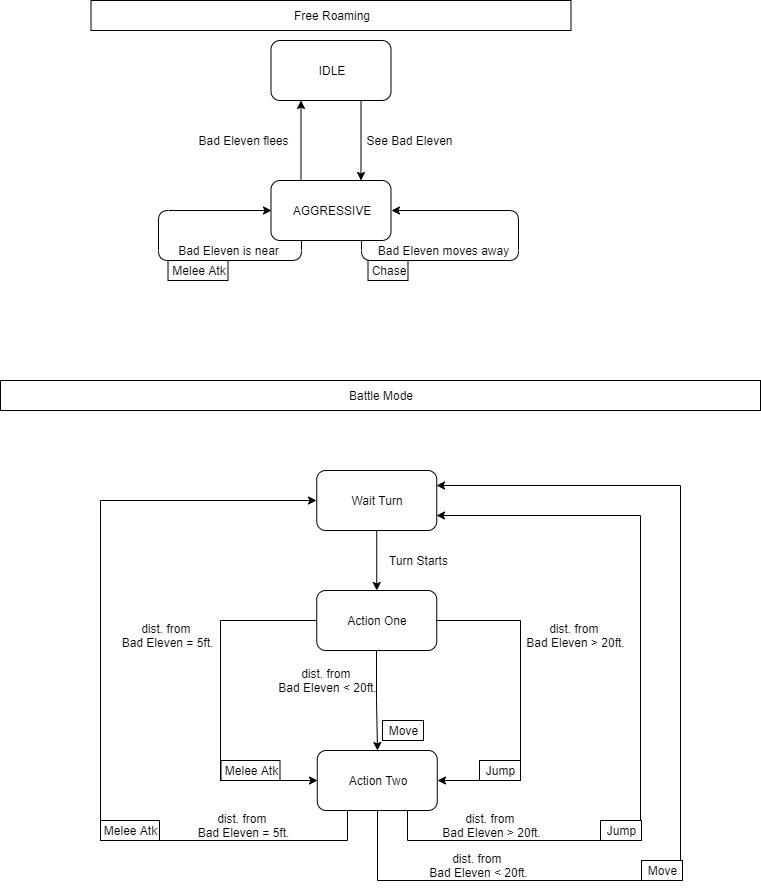

The diagram above was exported from draw.io. Its source (the exported page's mxGraphModel, read from the mxfile embedded in the PNG):
<mxGraphModel dx="780" dy="696" grid="1" gridSize="10" guides="1" tooltips="1" connect="1" arrows="1" fold="1" page="1" pageScale="1" pageWidth="827" pageHeight="1169" math="0" shadow="0">
  <root>
    <mxCell id="0" />
    <mxCell id="1" parent="0" />
    <mxCell id="uVq_kR3ZMAJ6x4FoBAPn-3" style="edgeStyle=orthogonalEdgeStyle;rounded=0;orthogonalLoop=1;jettySize=auto;html=1;exitX=0.75;exitY=1;exitDx=0;exitDy=0;entryX=0.75;entryY=0;entryDx=0;entryDy=0;" parent="1" source="uVq_kR3ZMAJ6x4FoBAPn-1" target="uVq_kR3ZMAJ6x4FoBAPn-2" edge="1">
      <mxGeometry relative="1" as="geometry" />
    </mxCell>
    <mxCell id="uVq_kR3ZMAJ6x4FoBAPn-1" value="IDLE" style="rounded=1;whiteSpace=wrap;html=1;" parent="1" vertex="1">
      <mxGeometry x="310.5" y="80" width="120" height="60" as="geometry" />
    </mxCell>
    <mxCell id="uVq_kR3ZMAJ6x4FoBAPn-4" style="edgeStyle=orthogonalEdgeStyle;rounded=0;orthogonalLoop=1;jettySize=auto;html=1;exitX=0.25;exitY=0;exitDx=0;exitDy=0;entryX=0.25;entryY=1;entryDx=0;entryDy=0;" parent="1" source="uVq_kR3ZMAJ6x4FoBAPn-2" target="uVq_kR3ZMAJ6x4FoBAPn-1" edge="1">
      <mxGeometry relative="1" as="geometry" />
    </mxCell>
    <mxCell id="uVq_kR3ZMAJ6x4FoBAPn-2" value="AGGRESSIVE" style="rounded=1;whiteSpace=wrap;html=1;" parent="1" vertex="1">
      <mxGeometry x="310.5" y="220" width="120" height="60" as="geometry" />
    </mxCell>
    <mxCell id="uVq_kR3ZMAJ6x4FoBAPn-5" value="See Bad Eleven" style="text;html=1;align=center;verticalAlign=middle;resizable=0;points=[];autosize=1;" parent="1" vertex="1">
      <mxGeometry x="398.5" y="170" width="100" height="20" as="geometry" />
    </mxCell>
    <mxCell id="uVq_kR3ZMAJ6x4FoBAPn-6" value="Bad Eleven flees" style="text;html=1;align=center;verticalAlign=middle;resizable=0;points=[];autosize=1;" parent="1" vertex="1">
      <mxGeometry x="227.5" y="170" width="110" height="20" as="geometry" />
    </mxCell>
    <mxCell id="uVq_kR3ZMAJ6x4FoBAPn-8" style="edgeStyle=orthogonalEdgeStyle;orthogonalLoop=1;jettySize=auto;html=1;exitX=0.75;exitY=1;exitDx=0;exitDy=0;entryX=1;entryY=0.5;entryDx=0;entryDy=0;rounded=1;" parent="1" source="uVq_kR3ZMAJ6x4FoBAPn-2" target="uVq_kR3ZMAJ6x4FoBAPn-2" edge="1">
      <mxGeometry relative="1" as="geometry">
        <Array as="points">
          <mxPoint x="400.5" y="300" />
          <mxPoint x="557.5" y="300" />
          <mxPoint x="557.5" y="250" />
        </Array>
      </mxGeometry>
    </mxCell>
    <mxCell id="uVq_kR3ZMAJ6x4FoBAPn-9" value="Bad Eleven moves away" style="text;html=1;align=center;verticalAlign=middle;resizable=0;points=[];autosize=1;" parent="1" vertex="1">
      <mxGeometry x="407.5" y="280" width="150" height="20" as="geometry" />
    </mxCell>
    <mxCell id="uVq_kR3ZMAJ6x4FoBAPn-10" value="Chase" style="rounded=0;whiteSpace=wrap;html=1;" parent="1" vertex="1">
      <mxGeometry x="407.5" y="300" width="40" height="20" as="geometry" />
    </mxCell>
    <mxCell id="uVq_kR3ZMAJ6x4FoBAPn-12" style="edgeStyle=orthogonalEdgeStyle;rounded=1;orthogonalLoop=1;jettySize=auto;html=1;exitX=0.25;exitY=1;exitDx=0;exitDy=0;entryX=0;entryY=0.5;entryDx=0;entryDy=0;" parent="1" source="uVq_kR3ZMAJ6x4FoBAPn-2" target="uVq_kR3ZMAJ6x4FoBAPn-2" edge="1">
      <mxGeometry relative="1" as="geometry">
        <Array as="points">
          <mxPoint x="340.5" y="300" />
          <mxPoint x="197.5" y="300" />
          <mxPoint x="197.5" y="250" />
        </Array>
      </mxGeometry>
    </mxCell>
    <mxCell id="uVq_kR3ZMAJ6x4FoBAPn-13" value="Bad Eleven is near" style="text;html=1;align=center;verticalAlign=middle;resizable=0;points=[];autosize=1;" parent="1" vertex="1">
      <mxGeometry x="207.5" y="280" width="120" height="20" as="geometry" />
    </mxCell>
    <mxCell id="uVq_kR3ZMAJ6x4FoBAPn-14" value="Melee Atk" style="rounded=0;whiteSpace=wrap;html=1;" parent="1" vertex="1">
      <mxGeometry x="207.5" y="300" width="60" height="20" as="geometry" />
    </mxCell>
    <mxCell id="uVq_kR3ZMAJ6x4FoBAPn-15" value="Free Roaming" style="rounded=0;whiteSpace=wrap;html=1;" parent="1" vertex="1">
      <mxGeometry x="130.5" y="40" width="480" height="30" as="geometry" />
    </mxCell>
    <mxCell id="uVq_kR3ZMAJ6x4FoBAPn-16" value="Battle Mode" style="rounded=0;whiteSpace=wrap;html=1;" parent="1" vertex="1">
      <mxGeometry x="40" y="420" width="760" height="30" as="geometry" />
    </mxCell>
    <mxCell id="tga_syZIOy2vQzxwSuuK-2" style="edgeStyle=orthogonalEdgeStyle;rounded=0;orthogonalLoop=1;jettySize=auto;html=1;exitX=0.5;exitY=1;exitDx=0;exitDy=0;entryX=0.5;entryY=0;entryDx=0;entryDy=0;" edge="1" parent="1" source="uVq_kR3ZMAJ6x4FoBAPn-17" target="uVq_kR3ZMAJ6x4FoBAPn-35">
      <mxGeometry relative="1" as="geometry">
        <Array as="points">
          <mxPoint x="416" y="740" />
        </Array>
      </mxGeometry>
    </mxCell>
    <mxCell id="tga_syZIOy2vQzxwSuuK-5" style="edgeStyle=orthogonalEdgeStyle;rounded=0;orthogonalLoop=1;jettySize=auto;html=1;exitX=1;exitY=0.5;exitDx=0;exitDy=0;entryX=1;entryY=0.5;entryDx=0;entryDy=0;" edge="1" parent="1" source="uVq_kR3ZMAJ6x4FoBAPn-17" target="uVq_kR3ZMAJ6x4FoBAPn-35">
      <mxGeometry relative="1" as="geometry">
        <mxPoint x="499.5" y="770" as="targetPoint" />
        <Array as="points">
          <mxPoint x="560" y="660" />
          <mxPoint x="560" y="820" />
        </Array>
      </mxGeometry>
    </mxCell>
    <mxCell id="tga_syZIOy2vQzxwSuuK-6" style="edgeStyle=orthogonalEdgeStyle;rounded=0;orthogonalLoop=1;jettySize=auto;html=1;exitX=0;exitY=0.5;exitDx=0;exitDy=0;entryX=0;entryY=0.5;entryDx=0;entryDy=0;" edge="1" parent="1" source="uVq_kR3ZMAJ6x4FoBAPn-17" target="uVq_kR3ZMAJ6x4FoBAPn-35">
      <mxGeometry relative="1" as="geometry">
        <Array as="points">
          <mxPoint x="259.5" y="660" />
          <mxPoint x="259.5" y="820" />
        </Array>
      </mxGeometry>
    </mxCell>
    <mxCell id="uVq_kR3ZMAJ6x4FoBAPn-17" value="Action One" style="rounded=1;whiteSpace=wrap;html=1;" parent="1" vertex="1">
      <mxGeometry x="356.25" y="630" width="120" height="60" as="geometry" />
    </mxCell>
    <mxCell id="uVq_kR3ZMAJ6x4FoBAPn-19" style="edgeStyle=orthogonalEdgeStyle;rounded=1;orthogonalLoop=1;jettySize=auto;html=1;exitX=0.5;exitY=1;exitDx=0;exitDy=0;entryX=0.5;entryY=0;entryDx=0;entryDy=0;" parent="1" source="uVq_kR3ZMAJ6x4FoBAPn-18" target="uVq_kR3ZMAJ6x4FoBAPn-17" edge="1">
      <mxGeometry relative="1" as="geometry" />
    </mxCell>
    <mxCell id="uVq_kR3ZMAJ6x4FoBAPn-18" value="Wait Turn" style="rounded=1;whiteSpace=wrap;html=1;" parent="1" vertex="1">
      <mxGeometry x="356.25" y="510" width="120" height="60" as="geometry" />
    </mxCell>
    <mxCell id="uVq_kR3ZMAJ6x4FoBAPn-20" value="Turn Starts" style="text;html=1;align=center;verticalAlign=middle;resizable=0;points=[];autosize=1;" parent="1" vertex="1">
      <mxGeometry x="423.25" y="590" width="70" height="20" as="geometry" />
    </mxCell>
    <mxCell id="uVq_kR3ZMAJ6x4FoBAPn-29" value="dist. from &lt;br&gt;Bad Eleven = 5ft." style="text;html=1;align=center;verticalAlign=middle;resizable=0;points=[];autosize=1;" parent="1" vertex="1">
      <mxGeometry x="152" y="660" width="110" height="30" as="geometry" />
    </mxCell>
    <mxCell id="uVq_kR3ZMAJ6x4FoBAPn-30" value="Melee Atk" style="rounded=0;whiteSpace=wrap;html=1;" parent="1" vertex="1">
      <mxGeometry x="260.5" y="800" width="59" height="20" as="geometry" />
    </mxCell>
    <mxCell id="tga_syZIOy2vQzxwSuuK-7" style="edgeStyle=orthogonalEdgeStyle;rounded=0;orthogonalLoop=1;jettySize=auto;html=1;exitX=0.75;exitY=1;exitDx=0;exitDy=0;entryX=1;entryY=0.75;entryDx=0;entryDy=0;" edge="1" parent="1" source="uVq_kR3ZMAJ6x4FoBAPn-35" target="uVq_kR3ZMAJ6x4FoBAPn-18">
      <mxGeometry relative="1" as="geometry">
        <Array as="points">
          <mxPoint x="447" y="880" />
          <mxPoint x="680" y="880" />
          <mxPoint x="680" y="555" />
        </Array>
      </mxGeometry>
    </mxCell>
    <mxCell id="tga_syZIOy2vQzxwSuuK-8" style="edgeStyle=orthogonalEdgeStyle;rounded=0;orthogonalLoop=1;jettySize=auto;html=1;exitX=0.5;exitY=1;exitDx=0;exitDy=0;entryX=1;entryY=0.25;entryDx=0;entryDy=0;" edge="1" parent="1" source="uVq_kR3ZMAJ6x4FoBAPn-35" target="uVq_kR3ZMAJ6x4FoBAPn-18">
      <mxGeometry relative="1" as="geometry">
        <Array as="points">
          <mxPoint x="417" y="920" />
          <mxPoint x="720" y="920" />
          <mxPoint x="720" y="525" />
        </Array>
      </mxGeometry>
    </mxCell>
    <mxCell id="tga_syZIOy2vQzxwSuuK-9" style="edgeStyle=orthogonalEdgeStyle;rounded=0;orthogonalLoop=1;jettySize=auto;html=1;exitX=0.25;exitY=1;exitDx=0;exitDy=0;entryX=0;entryY=0.5;entryDx=0;entryDy=0;" edge="1" parent="1" source="uVq_kR3ZMAJ6x4FoBAPn-35" target="uVq_kR3ZMAJ6x4FoBAPn-18">
      <mxGeometry relative="1" as="geometry">
        <Array as="points">
          <mxPoint x="386.5" y="880" />
          <mxPoint x="139.5" y="880" />
          <mxPoint x="139.5" y="540" />
        </Array>
      </mxGeometry>
    </mxCell>
    <mxCell id="uVq_kR3ZMAJ6x4FoBAPn-35" value="Action Two" style="rounded=1;whiteSpace=wrap;html=1;" parent="1" vertex="1">
      <mxGeometry x="356.75" y="790" width="120" height="60" as="geometry" />
    </mxCell>
    <mxCell id="uVq_kR3ZMAJ6x4FoBAPn-37" value="dist. from &lt;br&gt;Bad Eleven &amp;gt; 20ft." style="text;html=1;align=center;verticalAlign=middle;resizable=0;points=[];autosize=1;" parent="1" vertex="1">
      <mxGeometry x="560" y="660" width="110" height="30" as="geometry" />
    </mxCell>
    <mxCell id="uVq_kR3ZMAJ6x4FoBAPn-38" value="Jump" style="rounded=0;whiteSpace=wrap;html=1;" parent="1" vertex="1">
      <mxGeometry x="519" y="800" width="41" height="20" as="geometry" />
    </mxCell>
    <mxCell id="tga_syZIOy2vQzxwSuuK-3" value="dist. from &lt;br&gt;Bad Eleven &amp;lt; 20ft." style="text;html=1;align=center;verticalAlign=middle;resizable=0;points=[];autosize=1;" vertex="1" parent="1">
      <mxGeometry x="312" y="705" width="110" height="30" as="geometry" />
    </mxCell>
    <mxCell id="tga_syZIOy2vQzxwSuuK-4" value="Move" style="rounded=0;whiteSpace=wrap;html=1;" vertex="1" parent="1">
      <mxGeometry x="422" y="760" width="41" height="20" as="geometry" />
    </mxCell>
    <mxCell id="tga_syZIOy2vQzxwSuuK-10" value="dist. from &lt;br&gt;Bad Eleven &amp;gt; 20ft." style="text;html=1;align=center;verticalAlign=middle;resizable=0;points=[];autosize=1;" vertex="1" parent="1">
      <mxGeometry x="476.25" y="850" width="110" height="30" as="geometry" />
    </mxCell>
    <mxCell id="tga_syZIOy2vQzxwSuuK-11" value="Jump" style="rounded=0;whiteSpace=wrap;html=1;" vertex="1" parent="1">
      <mxGeometry x="640" y="860" width="41" height="20" as="geometry" />
    </mxCell>
    <mxCell id="tga_syZIOy2vQzxwSuuK-12" value="dist. from &lt;br&gt;Bad Eleven &amp;lt; 20ft." style="text;html=1;align=center;verticalAlign=middle;resizable=0;points=[];autosize=1;" vertex="1" parent="1">
      <mxGeometry x="463" y="890" width="110" height="30" as="geometry" />
    </mxCell>
    <mxCell id="tga_syZIOy2vQzxwSuuK-13" value="Move" style="rounded=0;whiteSpace=wrap;html=1;" vertex="1" parent="1">
      <mxGeometry x="681" y="900" width="41" height="20" as="geometry" />
    </mxCell>
    <mxCell id="tga_syZIOy2vQzxwSuuK-14" value="dist. from &lt;br&gt;Bad Eleven = 5ft." style="text;html=1;align=center;verticalAlign=middle;resizable=0;points=[];autosize=1;" vertex="1" parent="1">
      <mxGeometry x="227.5" y="850" width="110" height="30" as="geometry" />
    </mxCell>
    <mxCell id="tga_syZIOy2vQzxwSuuK-15" value="Melee Atk" style="rounded=0;whiteSpace=wrap;html=1;" vertex="1" parent="1">
      <mxGeometry x="140" y="860" width="59" height="20" as="geometry" />
    </mxCell>
  </root>
</mxGraphModel>